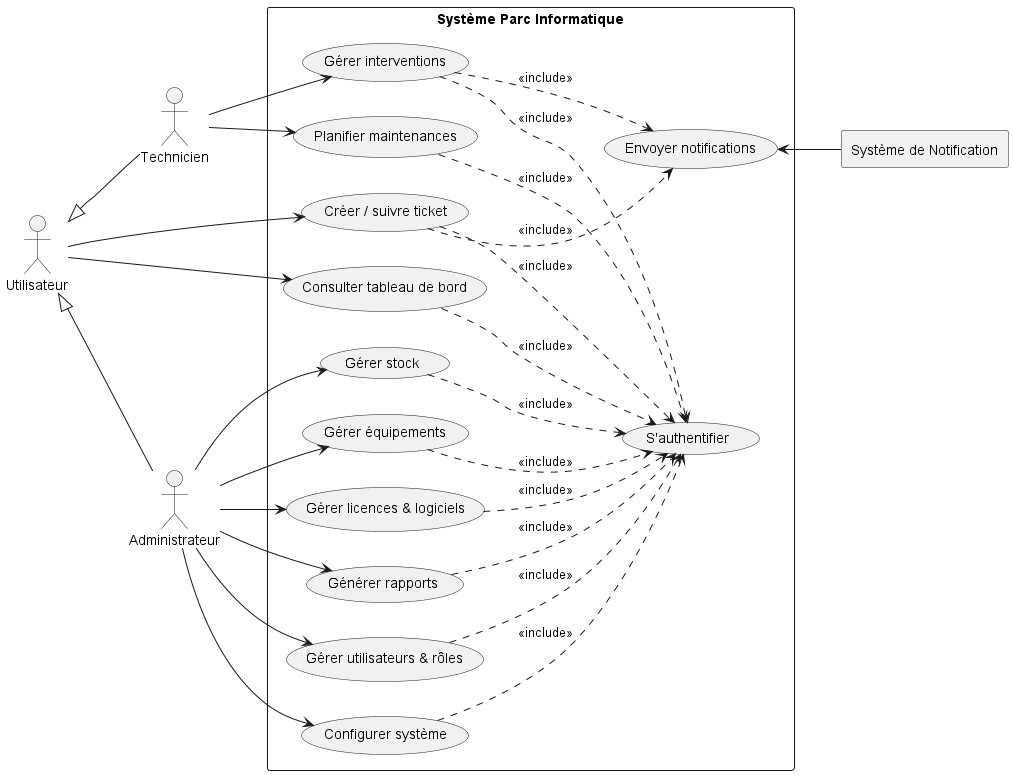

The diagram above was rendered by PlantUML. Its source (embedded in the PNG):
@startuml
left to right direction
skinparam packageStyle rectangle

' ===================== ACTEURS =====================
actor Utilisateur
actor Technicien
actor Administrateur

' héritage (generalization)
Utilisateur <|-- Technicien
' Technicien --|> Utilisateur
' Administrateur --|> Utilisateur
Utilisateur <|-- Administrateur

' système externe
rectangle "Système de Notification" as NotificationSystem

' ===================== USE CASES =====================
package "Système Parc Informatique" {

  usecase "S'authentifier" as UCAuth

  usecase "Consulter tableau de bord" as UCDashboard
  usecase "Créer / suivre ticket" as UCTicket
  usecase "Gérer interventions" as UCInterv

  usecase "Planifier maintenances" as UCMaint
  usecase "Gérer équipements" as UCEq
  usecase "Gérer licences & logiciels" as UCLic
  usecase "Générer rapports" as UCRapport
  usecase "Gérer utilisateurs & rôles" as UCUsers
  usecase "Configurer système" as UCParams
  usecase "Gérer stock" as UCStock

  usecase "Envoyer notifications" as UCNotif
}

' ===================== INCLUDE (auth obligatoire) =====================
UCDashboard ..> UCAuth : <<include>>
UCTicket ..> UCAuth : <<include>>
UCInterv ..> UCAuth : <<include>>
UCMaint ..> UCAuth : <<include>>
UCEq ..> UCAuth : <<include>>
UCLic ..> UCAuth : <<include>>
UCRapport ..> UCAuth : <<include>>
UCUsers ..> UCAuth : <<include>>
UCParams ..> UCAuth : <<include>>
UCStock ..> UCAuth : <<include>>

' ===================== ASSOCIATIONS =====================

Utilisateur --> UCDashboard
Utilisateur --> UCTicket

Technicien --> UCInterv
Technicien --> UCMaint

Administrateur --> UCEq
Administrateur --> UCLic
Administrateur --> UCRapport
Administrateur --> UCUsers
Administrateur --> UCParams
Administrateur --> UCStock

' notifications
UCTicket ..>  UCNotif : <<include>>
UCInterv ..>  UCNotif : <<include>>
UCNotif <-- NotificationSystem

@enduml